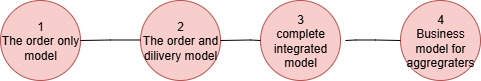

The diagram above was exported from draw.io. Its source (the exported page's mxGraphModel, read from the mxfile embedded in the PNG):
<mxGraphModel dx="1042" dy="562" grid="1" gridSize="10" guides="1" tooltips="1" connect="1" arrows="1" fold="1" page="1" pageScale="1" pageWidth="850" pageHeight="1100" math="0" shadow="0">
  <root>
    <mxCell id="0" />
    <mxCell id="1" parent="0" />
    <mxCell id="N7xfqSiZDuVy7Mf5UgDj-2" value="&lt;div&gt;1&lt;/div&gt;The order only model" style="ellipse;whiteSpace=wrap;html=1;aspect=fixed;fillColor=#f8cecc;strokeColor=#b85450;" vertex="1" parent="1">
      <mxGeometry x="80" y="360" width="80" height="80" as="geometry" />
    </mxCell>
    <mxCell id="N7xfqSiZDuVy7Mf5UgDj-3" value="2&lt;div&gt;The order and dilivery model&lt;/div&gt;" style="ellipse;whiteSpace=wrap;html=1;aspect=fixed;fillColor=#f8cecc;strokeColor=#b85450;" vertex="1" parent="1">
      <mxGeometry x="220" y="360" width="80" height="80" as="geometry" />
    </mxCell>
    <mxCell id="N7xfqSiZDuVy7Mf5UgDj-5" value="3&lt;div&gt;complete integrated model&lt;/div&gt;" style="ellipse;whiteSpace=wrap;html=1;aspect=fixed;fillColor=#f8cecc;strokeColor=#b85450;" vertex="1" parent="1">
      <mxGeometry x="340" y="360" width="80" height="80" as="geometry" />
    </mxCell>
    <mxCell id="N7xfqSiZDuVy7Mf5UgDj-6" value="4&lt;div&gt;Business model for aggregraters&lt;/div&gt;" style="ellipse;whiteSpace=wrap;html=1;aspect=fixed;fillColor=#f8cecc;strokeColor=#b85450;" vertex="1" parent="1">
      <mxGeometry x="480" y="360" width="80" height="80" as="geometry" />
    </mxCell>
    <mxCell id="N7xfqSiZDuVy7Mf5UgDj-9" value="" style="endArrow=none;html=1;rounded=0;exitX=1;exitY=0.5;exitDx=0;exitDy=0;" edge="1" parent="1" source="N7xfqSiZDuVy7Mf5UgDj-2">
      <mxGeometry width="50" height="50" relative="1" as="geometry">
        <mxPoint x="170" y="399.5" as="sourcePoint" />
        <mxPoint x="220" y="399.5" as="targetPoint" />
        <Array as="points">
          <mxPoint x="190" y="399.5" />
        </Array>
      </mxGeometry>
    </mxCell>
    <mxCell id="N7xfqSiZDuVy7Mf5UgDj-11" value="" style="endArrow=none;html=1;rounded=0;exitX=1;exitY=0.5;exitDx=0;exitDy=0;entryX=0;entryY=0.5;entryDx=0;entryDy=0;" edge="1" parent="1" target="N7xfqSiZDuVy7Mf5UgDj-6">
      <mxGeometry width="50" height="50" relative="1" as="geometry">
        <mxPoint x="425" y="400" as="sourcePoint" />
        <mxPoint x="470" y="400" as="targetPoint" />
        <Array as="points">
          <mxPoint x="435" y="399.5" />
          <mxPoint x="455" y="399.5" />
        </Array>
      </mxGeometry>
    </mxCell>
    <mxCell id="N7xfqSiZDuVy7Mf5UgDj-12" value="" style="endArrow=none;html=1;rounded=0;exitX=1;exitY=0.5;exitDx=0;exitDy=0;" edge="1" parent="1">
      <mxGeometry width="50" height="50" relative="1" as="geometry">
        <mxPoint x="300" y="400" as="sourcePoint" />
        <mxPoint x="340" y="400" as="targetPoint" />
        <Array as="points">
          <mxPoint x="330" y="399.5" />
        </Array>
      </mxGeometry>
    </mxCell>
  </root>
</mxGraphModel>